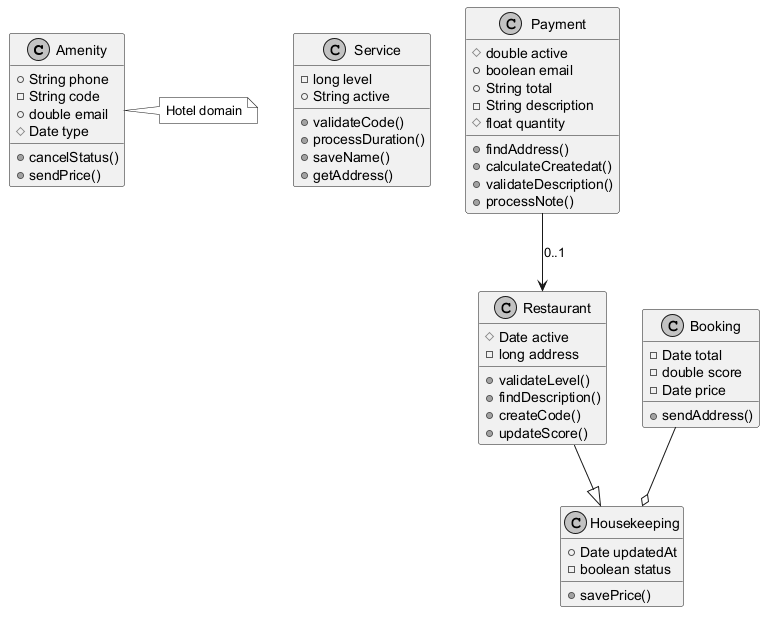

The diagram above was rendered by PlantUML. Its source (embedded in the PNG):
@startuml
skinparam monochrome true
class Amenity {
  +String phone
  -String code
  +double email
  #Date type
  +cancelStatus()
  +sendPrice()
}
class Service {
  -long level
  +String active
  +validateCode()
  +processDuration()
  +saveName()
  +getAddress()
}
class Payment {
  #double active
  +boolean email
  +String total
  -String description
  #float quantity
  +findAddress()
  +calculateCreatedat()
  +validateDescription()
  +processNote()
}
class Booking {
  -Date total
  -double score
  -Date price
  +sendAddress()
}
class Housekeeping {
  +Date updatedAt
  -boolean status
  +savePrice()
}
class Restaurant {
  #Date active
  -long address
  +validateLevel()
  +findDescription()
  +createCode()
  +updateScore()
}
Restaurant --|> Housekeeping
Booking --o Housekeeping
Payment --> Restaurant : "0..1"
note right of Amenity : Hotel domain
@enduml